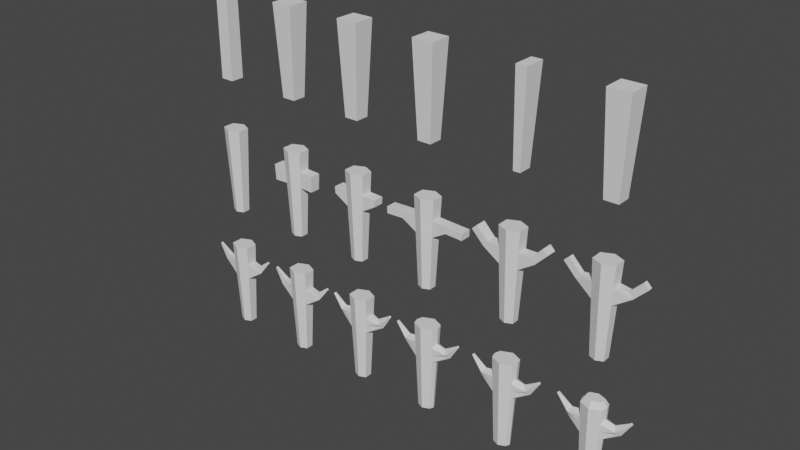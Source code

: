 # Source: Kaktus_design_01.blend  (saved by Blender 2.80.44; exported with 4.5.12 LTS)
import bpy
from mathutils import Matrix  # noqa: F401  (used for matrix-valued properties, if any)

bpy.ops.wm.read_factory_settings(use_empty=True)
scene = bpy.context.scene
scene.name = 'Scene'

# ---- collections
col_collection = bpy.data.collections.new('Collection'); scene.collection.children.link(col_collection)

# ---- world
world_world = bpy.data.worlds.new('World'); scene.world = world_world
world_world.use_nodes = True; world_world.node_tree.nodes.clear()
_N = world_world.node_tree.nodes; _L = world_world.node_tree.links
n0 = _N.new('ShaderNodeOutputWorld'); n0.name = 'World Output'; n0.location = (300, 300)
n1 = _N.new('ShaderNodeBackground'); n1.name = 'Background'; n1.location = (10, 300)
n1.inputs[0].default_value = (0.05088, 0.05088, 0.05088, 1.0)
_L.new(n1.outputs[0], n0.inputs[0])
n0.is_active_output = True
world_world.color = (0.05088, 0.05088, 0.05088)
world_world.use_sun_shadow = False
world_world.sun_shadow_jitter_overblur = 0.0

# ---- meshes
me_cube = bpy.data.meshes.new('Cube')
me_cube.from_pydata([(0.07779, -0.04326, 0.0), (0.08525, -0.03863, 1.024), (0.07779, 0.04326, 0.0), (0.08525, 0.03863, 1.024), (0.0, 0.07779, 0.0), (0.0, 0.06945, 1.024), (0.0, -0.07779, 0.0), (0.0, -0.06945, 1.024), (0.1115, 0.06202, 0.7932), (0.1037, 0.05768, 0.6095), (0.1115, -0.06202, 0.7932), (0.1037, -0.05768, 0.6095), (0.0, -0.1115, 0.7932), (0.0, -0.1037, 0.6095), (0.0, 0.1115, 0.7932), (0.0, 0.1037, 0.6095), (0.2442, 0.01852, 0.7961), (0.2922, 0.0133, 0.7357), (0.2442, -0.01852, 0.7961), (0.2922, -0.0133, 0.7357), (0.3935, 0.009044, 0.912), (0.41, 0.008778, 0.8958), (0.3935, -0.009044, 0.912), (0.41, -0.008778, 0.8958), (0.09684, 0.0, 0.0), (0.09141, 0.0, 1.024), (0.0, 0.0, 1.024), (0.0, 0.0, 0.0), (0.1228, 0.0, 0.5954), (0.1307, 0.0, 0.8285), (0.3032, -3.725e-09, 0.7219), (0.2333, -3.725e-09, 0.81), (0.41, 0.0, 0.8958), (0.3935, 0.0, 0.912), (0.1076, 0.05985, 0.7013), (0.1076, -0.05985, 0.7013), (0.0, -0.1076, 0.7013), (0.0, 0.1076, 0.7013), (0.2682, 0.04104, 0.7659), (0.2682, -0.04104, 0.7659), (0.4018, 0.01448, 0.9039), (0.4018, -0.01448, 0.9039), (0.4018, 0.0, 0.9039), (0.1186, 0.06593, 0.9586), (0.1186, -0.06593, 0.9586), (0.0, -0.1186, 0.9586), (0.0, 0.1186, 0.9586), (0.1377, 0.0, 0.9686), (0.2333, -0.02211, 0.7959), (0.2333, 0.02211, 0.7959), (0.2766, -0.01697, 0.7253), (0.2766, 0.01697, 0.7253), (0.2883, -3.418e-09, 0.7114), (0.2248, -3.418e-09, 0.8115), (0.255, 0.04259, 0.7606), (0.255, -0.04259, 0.7606), (0.2543, -0.01788, 0.8039), (0.2543, 0.01788, 0.8039), (0.3001, -0.013, 0.7465), (0.3001, 0.013, 0.7465), (0.3104, -3.475e-09, 0.7336), (0.2441, -3.475e-09, 0.8168), (0.2772, 0.03925, 0.7752), (0.2772, -0.03925, 0.7752), (0.1197, 0.05935, 0.7934), (0.1153, 0.05496, 0.6172), (0.1197, -0.05935, 0.7934), (0.1153, -0.05496, 0.6172), (0.1338, -2.285e-10, 0.6032), (0.137, -2.285e-10, 0.8274), (0.1175, 0.0587, 0.7053), (0.1175, -0.0587, 0.7053)], [], [(46, 5, 3, 43), (47, 25, 1, 44), (27, 24, 0, 6), (25, 26, 7, 1), (44, 1, 7, 45), (0, 11, 13, 6), (35, 10, 12, 36), (24, 28, 11, 0), (53, 48, 18, 31), (4, 15, 9, 2), (37, 14, 8, 34), (61, 56, 22, 33), (55, 50, 19, 39), (54, 49, 16, 38), (52, 51, 17, 30), (42, 33, 22, 41), (63, 58, 23, 41), (60, 59, 21, 32), (62, 57, 20, 40), (58, 60, 32, 23), (40, 20, 33, 42), (50, 52, 30, 19), (57, 61, 33, 20), (49, 53, 31, 16), (2, 9, 28, 24), (3, 5, 26, 25), (4, 2, 24, 27), (43, 3, 25, 47), (21, 40, 42, 32), (59, 62, 40, 21), (56, 63, 41, 22), (32, 42, 41, 23), (51, 54, 38, 17), (48, 55, 39, 18), (15, 37, 34, 9), (11, 35, 36, 13), (8, 43, 47, 29), (10, 44, 45, 12), (29, 47, 44, 10), (14, 46, 43, 8), (66, 71, 55, 48), (65, 70, 54, 51), (64, 69, 53, 49), (67, 68, 52, 50), (68, 65, 51, 52), (70, 64, 49, 54), (71, 67, 50, 55), (69, 66, 48, 53), (18, 39, 63, 56), (17, 38, 62, 59), (16, 31, 61, 57), (19, 30, 60, 58), (38, 16, 57, 62), (30, 17, 59, 60), (39, 19, 58, 63), (31, 18, 56, 61), (29, 10, 66, 69), (35, 11, 67, 71), (34, 8, 64, 70), (28, 9, 65, 68), (11, 28, 68, 67), (8, 29, 69, 64), (9, 34, 70, 65), (10, 35, 71, 66)])
_uv = me_cube.uv_layers.new(name='UVMap')
_uv.uv.foreach_set('vector', [0.609, 0.375, 0.625, 0.375, 0.625, 0.5, 0.609, 0.5, 0.609, 0.625, 0.625, 0.625, 0.625, 0.75, 0.609, 0.75, 0.25, 0.625, 0.375, 0.625, 0.375, 0.75, 0.25, 0.75, 0.625, 0.625, 0.75, 0.625, 0.75, 0.75, 0.625, 0.75, 0.609, 0.75, 0.625, 0.75, 0.625, 0.875, 0.609, 0.875, 0.375, 0.75, 0.5238, 0.75, 0.5238, 0.875, 0.375, 0.875, 0.5462, 0.75, 0.5687, 0.75, 0.5687, 0.875, 0.5462, 0.875, 0.375, 0.625, 0.5238, 0.625, 0.5238, 0.75, 0.375, 0.75, 0.5687, 0.625, 0.5687, 0.75, 0.5687, 0.75, 0.5687, 0.625, 0.375, 0.375, 0.5238, 0.375, 0.5238, 0.5, 0.375, 0.5, 0.5462, 0.375, 0.5687, 0.375, 0.5687, 0.5, 0.5462, 0.5, 0.5687, 0.625, 0.5687, 0.75, 0.5687, 0.75, 0.5687, 0.625, 0.5582, 0.75, 0.5477, 0.75, 0.5498, 0.75, 0.5592, 0.75, 0.5582, 0.5, 0.5687, 0.5, 0.5687, 0.5, 0.5592, 0.5, 0.5477, 0.625, 0.5477, 0.5, 0.5498, 0.5, 0.5498, 0.625, 0.5592, 0.625, 0.5687, 0.625, 0.5687, 0.75, 0.5592, 0.75, 0.5592, 0.75, 0.5498, 0.75, 0.5498, 0.75, 0.5592, 0.75, 0.5498, 0.625, 0.5498, 0.5, 0.5498, 0.5, 0.5498, 0.625, 0.5592, 0.5, 0.5687, 0.5, 0.5687, 0.5, 0.5592, 0.5, 0.5498, 0.75, 0.5498, 0.625, 0.5498, 0.625, 0.5498, 0.75, 0.5592, 0.5, 0.5687, 0.5, 0.5687, 0.625, 0.5592, 0.625, 0.5477, 0.75, 0.5477, 0.625, 0.5498, 0.625, 0.5498, 0.75, 0.5687, 0.5, 0.5687, 0.625, 0.5687, 0.625, 0.5687, 0.5, 0.5687, 0.5, 0.5687, 0.625, 0.5687, 0.625, 0.5687, 0.5, 0.375, 0.5, 0.5238, 0.5, 0.5238, 0.625, 0.375, 0.625, 0.625, 0.5, 0.75, 0.5, 0.75, 0.625, 0.625, 0.625, 0.25, 0.5, 0.375, 0.5, 0.375, 0.625, 0.25, 0.625, 0.609, 0.5, 0.625, 0.5, 0.625, 0.625, 0.609, 0.625, 0.5498, 0.5, 0.5592, 0.5, 0.5592, 0.625, 0.5498, 0.625, 0.5498, 0.5, 0.5592, 0.5, 0.5592, 0.5, 0.5498, 0.5, 0.5687, 0.75, 0.5592, 0.75, 0.5592, 0.75, 0.5687, 0.75, 0.5498, 0.625, 0.5592, 0.625, 0.5592, 0.75, 0.5498, 0.75, 0.5477, 0.5, 0.5582, 0.5, 0.5592, 0.5, 0.5498, 0.5, 0.5687, 0.75, 0.5582, 0.75, 0.5592, 0.75, 0.5687, 0.75, 0.5238, 0.375, 0.5462, 0.375, 0.5462, 0.5, 0.5238, 0.5, 0.5238, 0.75, 0.5462, 0.75, 0.5462, 0.875, 0.5238, 0.875, 0.5687, 0.5, 0.609, 0.5, 0.609, 0.625, 0.5687, 0.625, 0.5687, 0.75, 0.609, 0.75, 0.609, 0.875, 0.5687, 0.875, 0.5687, 0.625, 0.609, 0.625, 0.609, 0.75, 0.5687, 0.75, 0.5687, 0.375, 0.609, 0.375, 0.609, 0.5, 0.5687, 0.5, 0.5687, 0.75, 0.547, 0.75, 0.5582, 0.75, 0.5687, 0.75, 0.5254, 0.5, 0.547, 0.5, 0.5582, 0.5, 0.5477, 0.5, 0.5687, 0.5, 0.5687, 0.625, 0.5687, 0.625, 0.5687, 0.5, 0.5254, 0.75, 0.5254, 0.625, 0.5477, 0.625, 0.5477, 0.75, 0.5254, 0.625, 0.5254, 0.5, 0.5477, 0.5, 0.5477, 0.625, 0.547, 0.5, 0.5687, 0.5, 0.5687, 0.5, 0.5582, 0.5, 0.547, 0.75, 0.5254, 0.75, 0.5477, 0.75, 0.5582, 0.75, 0.5687, 0.625, 0.5687, 0.75, 0.5687, 0.75, 0.5687, 0.625, 0.5687, 0.75, 0.5592, 0.75, 0.5592, 0.75, 0.5687, 0.75, 0.5498, 0.5, 0.5592, 0.5, 0.5592, 0.5, 0.5498, 0.5, 0.5687, 0.5, 0.5687, 0.625, 0.5687, 0.625, 0.5687, 0.5, 0.5498, 0.75, 0.5498, 0.625, 0.5498, 0.625, 0.5498, 0.75, 0.5592, 0.5, 0.5687, 0.5, 0.5687, 0.5, 0.5592, 0.5, 0.5498, 0.625, 0.5498, 0.5, 0.5498, 0.5, 0.5498, 0.625, 0.5592, 0.75, 0.5498, 0.75, 0.5498, 0.75, 0.5592, 0.75, 0.5687, 0.625, 0.5687, 0.75, 0.5687, 0.75, 0.5687, 0.625, 0.5687, 0.625, 0.5687, 0.75, 0.5687, 0.75, 0.5687, 0.625, 0.5462, 0.75, 0.5238, 0.75, 0.5254, 0.75, 0.547, 0.75, 0.5462, 0.5, 0.5687, 0.5, 0.5687, 0.5, 0.547, 0.5, 0.5238, 0.625, 0.5238, 0.5, 0.5254, 0.5, 0.5254, 0.625, 0.5238, 0.75, 0.5238, 0.625, 0.5254, 0.625, 0.5254, 0.75, 0.5687, 0.5, 0.5687, 0.625, 0.5687, 0.625, 0.5687, 0.5, 0.5238, 0.5, 0.5462, 0.5, 0.547, 0.5, 0.5254, 0.5, 0.5687, 0.75, 0.5462, 0.75, 0.547, 0.75, 0.5687, 0.75])
me_cube.use_remesh_preserve_volume = False
me_cube.use_remesh_preserve_attributes = False
me_cube.use_mirror_vertex_groups = False
me_cube.update()
me_cube_001 = bpy.data.meshes.new('Cube.001')
me_cube_001.from_pydata([(-0.07779, -0.07779, 0.0), (-0.07779, -0.07779, 1.024), (-0.07779, 0.07779, 0.0), (-0.07779, 0.07779, 1.024), (0.07779, -0.07779, 0.0), (0.07779, -0.07779, 1.024), (0.07779, 0.07779, 0.0), (0.07779, 0.07779, 1.024)], [], [(0, 1, 3, 2), (2, 3, 7, 6), (6, 7, 5, 4), (4, 5, 1, 0), (2, 6, 4, 0), (7, 3, 1, 5)])
_uv = me_cube_001.uv_layers.new(name='UVMap')
_uv.uv.foreach_set('vector', [0.375, 0.0, 0.625, 0.0, 0.625, 0.25, 0.375, 0.25, 0.375, 0.25, 0.625, 0.25, 0.625, 0.5, 0.375, 0.5, 0.375, 0.5, 0.625, 0.5, 0.625, 0.75, 0.375, 0.75, 0.375, 0.75, 0.625, 0.75, 0.625, 1.0, 0.375, 1.0, 0.125, 0.5, 0.375, 0.5, 0.375, 0.75, 0.125, 0.75, 0.625, 0.5, 0.875, 0.5, 0.875, 0.75, 0.625, 0.75])
me_cube_001.use_remesh_preserve_volume = False
me_cube_001.use_remesh_preserve_attributes = False
me_cube_001.use_mirror_vertex_groups = False
me_cube_001.update()
me_cube_002 = bpy.data.meshes.new('Cube.002')
me_cube_002.from_pydata([(-0.07779, -0.07779, 0.0), (-0.1213, -0.1213, 1.024), (-0.07779, 0.07779, 0.0), (-0.1213, 0.1213, 1.024), (0.07779, -0.07779, 0.0), (0.1213, -0.1213, 1.024), (0.07779, 0.07779, 0.0), (0.1213, 0.1213, 1.024)], [], [(0, 1, 3, 2), (2, 3, 7, 6), (6, 7, 5, 4), (4, 5, 1, 0), (2, 6, 4, 0), (7, 3, 1, 5)])
_uv = me_cube_002.uv_layers.new(name='UVMap')
_uv.uv.foreach_set('vector', [0.375, 0.0, 0.625, 0.0, 0.625, 0.25, 0.375, 0.25, 0.375, 0.25, 0.625, 0.25, 0.625, 0.5, 0.375, 0.5, 0.375, 0.5, 0.625, 0.5, 0.625, 0.75, 0.375, 0.75, 0.375, 0.75, 0.625, 0.75, 0.625, 1.0, 0.375, 1.0, 0.125, 0.5, 0.375, 0.5, 0.375, 0.75, 0.125, 0.75, 0.625, 0.5, 0.875, 0.5, 0.875, 0.75, 0.625, 0.75])
me_cube_002.use_remesh_preserve_volume = False
me_cube_002.use_remesh_preserve_attributes = False
me_cube_002.use_mirror_vertex_groups = False
me_cube_002.update()
me_cube_003 = bpy.data.meshes.new('Cube.003')
me_cube_003.from_pydata([(-0.07779, -0.07779, 0.0), (-0.1213, -0.1213, 1.024), (-0.07779, 0.07779, 0.0), (-0.1213, 0.1213, 1.024), (0.07779, -0.07779, 0.0), (0.1213, -0.1213, 1.024), (0.07779, 0.07779, 0.0), (0.1213, 0.1213, 1.024), (0.0, 0.07779, 0.0), (0.0, 0.1213, 1.024), (0.0, -0.07779, 0.0), (0.0, -0.1213, 1.024)], [], [(0, 1, 3, 2), (8, 9, 7, 6), (6, 7, 5, 4), (10, 11, 1, 0), (8, 6, 4, 10), (9, 3, 1, 11), (7, 9, 11, 5), (2, 8, 10, 0), (4, 5, 11, 10), (2, 3, 9, 8)])
_uv = me_cube_003.uv_layers.new(name='UVMap')
_uv.uv.foreach_set('vector', [0.375, 0.0, 0.625, 0.0, 0.625, 0.25, 0.375, 0.25, 0.375, 0.375, 0.625, 0.375, 0.625, 0.5, 0.375, 0.5, 0.375, 0.5, 0.625, 0.5, 0.625, 0.75, 0.375, 0.75, 0.375, 0.875, 0.625, 0.875, 0.625, 1.0, 0.375, 1.0, 0.25, 0.5, 0.375, 0.5, 0.375, 0.75, 0.25, 0.75, 0.75, 0.5, 0.875, 0.5, 0.875, 0.75, 0.75, 0.75, 0.625, 0.5, 0.75, 0.5, 0.75, 0.75, 0.625, 0.75, 0.125, 0.5, 0.25, 0.5, 0.25, 0.75, 0.125, 0.75, 0.375, 0.75, 0.625, 0.75, 0.625, 0.875, 0.375, 0.875, 0.375, 0.25, 0.625, 0.25, 0.625, 0.375, 0.375, 0.375])
me_cube_003.use_remesh_preserve_volume = False
me_cube_003.use_remesh_preserve_attributes = False
me_cube_003.use_mirror_vertex_groups = False
me_cube_003.update()
me_cube_004 = bpy.data.meshes.new('Cube.004')
me_cube_004.from_pydata([(-0.07779, -0.07779, 0.0), (-0.1213, -0.1213, 1.024), (-0.07779, 0.07779, 0.0), (-0.1213, 0.1213, 1.024), (0.07779, -0.07779, 0.0), (0.1213, -0.1213, 1.024), (0.07779, 0.07779, 0.0), (0.1213, 0.1213, 1.024), (0.0, 0.07779, 0.0), (0.0, 0.1213, 1.024), (0.0, -0.07779, 0.0), (0.0, -0.1213, 1.024), (-0.1037, -0.1037, 0.6095), (-0.1115, -0.1115, 0.7932), (-0.1115, 0.1115, 0.7932), (-0.1037, 0.1037, 0.6095), (0.1115, 0.1115, 0.7932), (0.1037, 0.1037, 0.6095), (0.1115, -0.1115, 0.7932), (0.1037, -0.1037, 0.6095), (0.0, -0.1115, 0.7932), (0.0, -0.1037, 0.6095), (0.0, 0.1115, 0.7932), (0.0, 0.1037, 0.6095)], [], [(13, 1, 3, 14), (22, 9, 7, 16), (16, 7, 5, 18), (20, 11, 1, 13), (8, 6, 4, 10), (9, 3, 1, 11), (7, 9, 11, 5), (2, 8, 10, 0), (18, 5, 11, 20), (14, 3, 9, 22), (2, 15, 23, 8), (15, 14, 22, 23), (4, 19, 21, 10), (19, 18, 20, 21), (10, 21, 12, 0), (21, 20, 13, 12), (6, 17, 19, 4), (17, 16, 18, 19), (8, 23, 17, 6), (23, 22, 16, 17), (0, 12, 15, 2), (12, 13, 14, 15)])
_uv = me_cube_004.uv_layers.new(name='UVMap')
_uv.uv.foreach_set('vector', [0.5687, 0.0, 0.625, 0.0, 0.625, 0.25, 0.5687, 0.25, 0.5687, 0.375, 0.625, 0.375, 0.625, 0.5, 0.5687, 0.5, 0.5687, 0.5, 0.625, 0.5, 0.625, 0.75, 0.5687, 0.75, 0.5687, 0.875, 0.625, 0.875, 0.625, 1.0, 0.5687, 1.0, 0.25, 0.5, 0.375, 0.5, 0.375, 0.75, 0.25, 0.75, 0.75, 0.5, 0.875, 0.5, 0.875, 0.75, 0.75, 0.75, 0.625, 0.5, 0.75, 0.5, 0.75, 0.75, 0.625, 0.75, 0.125, 0.5, 0.25, 0.5, 0.25, 0.75, 0.125, 0.75, 0.5687, 0.75, 0.625, 0.75, 0.625, 0.875, 0.5687, 0.875, 0.5687, 0.25, 0.625, 0.25, 0.625, 0.375, 0.5687, 0.375, 0.375, 0.25, 0.5238, 0.25, 0.5238, 0.375, 0.375, 0.375, 0.5238, 0.25, 0.5687, 0.25, 0.5687, 0.375, 0.5238, 0.375, 0.375, 0.75, 0.5238, 0.75, 0.5238, 0.875, 0.375, 0.875, 0.5238, 0.75, 0.5687, 0.75, 0.5687, 0.875, 0.5238, 0.875, 0.375, 0.875, 0.5238, 0.875, 0.5238, 1.0, 0.375, 1.0, 0.5238, 0.875, 0.5687, 0.875, 0.5687, 1.0, 0.5238, 1.0, 0.375, 0.5, 0.5238, 0.5, 0.5238, 0.75, 0.375, 0.75, 0.5238, 0.5, 0.5687, 0.5, 0.5687, 0.75, 0.5238, 0.75, 0.375, 0.375, 0.5238, 0.375, 0.5238, 0.5, 0.375, 0.5, 0.5238, 0.375, 0.5687, 0.375, 0.5687, 0.5, 0.5238, 0.5, 0.375, 0.0, 0.5238, 0.0, 0.5238, 0.25, 0.375, 0.25, 0.5238, 0.0, 0.5687, 0.0, 0.5687, 0.25, 0.5238, 0.25])
me_cube_004.use_remesh_preserve_volume = False
me_cube_004.use_remesh_preserve_attributes = False
me_cube_004.use_mirror_vertex_groups = False
me_cube_004.update()
me_cube_005 = bpy.data.meshes.new('Cube.005')
me_cube_005.from_pydata([(0.07779, -0.07779, 0.0), (0.1213, -0.1213, 1.024), (0.07779, 0.07779, 0.0), (0.1213, 0.1213, 1.024), (0.0, 0.07779, 0.0), (0.0, 0.1213, 1.024), (0.0, -0.07779, 0.0), (0.0, -0.1213, 1.024), (0.1115, 0.1115, 0.7932), (0.1037, 0.1037, 0.6095), (0.1115, -0.1115, 0.7932), (0.1037, -0.1037, 0.6095), (0.0, -0.1115, 0.7932), (0.0, -0.1037, 0.6095), (0.0, 0.1115, 0.7932), (0.0, 0.1037, 0.6095)], [], [(14, 5, 3, 8), (8, 3, 1, 10), (4, 2, 0, 6), (3, 5, 7, 1), (10, 1, 7, 12), (0, 11, 13, 6), (11, 10, 12, 13), (2, 9, 11, 0), (9, 8, 10, 11), (4, 15, 9, 2), (15, 14, 8, 9)])
_uv = me_cube_005.uv_layers.new(name='UVMap')
_uv.uv.foreach_set('vector', [0.5687, 0.375, 0.625, 0.375, 0.625, 0.5, 0.5687, 0.5, 0.5687, 0.5, 0.625, 0.5, 0.625, 0.75, 0.5687, 0.75, 0.25, 0.5, 0.375, 0.5, 0.375, 0.75, 0.25, 0.75, 0.625, 0.5, 0.75, 0.5, 0.75, 0.75, 0.625, 0.75, 0.5687, 0.75, 0.625, 0.75, 0.625, 0.875, 0.5687, 0.875, 0.375, 0.75, 0.5238, 0.75, 0.5238, 0.875, 0.375, 0.875, 0.5238, 0.75, 0.5687, 0.75, 0.5687, 0.875, 0.5238, 0.875, 0.375, 0.5, 0.5238, 0.5, 0.5238, 0.75, 0.375, 0.75, 0.5238, 0.5, 0.5687, 0.5, 0.5687, 0.75, 0.5238, 0.75, 0.375, 0.375, 0.5238, 0.375, 0.5238, 0.5, 0.375, 0.5, 0.5238, 0.375, 0.5687, 0.375, 0.5687, 0.5, 0.5238, 0.5])
me_cube_005.use_remesh_preserve_volume = False
me_cube_005.use_remesh_preserve_attributes = False
me_cube_005.use_mirror_vertex_groups = False
me_cube_005.update()
me_cube_006 = bpy.data.meshes.new('Cube.006')
me_cube_006.from_pydata([(0.07779, -0.07779, 0.0), (0.1213, -0.1213, 1.024), (0.07779, 0.07779, 0.0), (0.1213, 0.1213, 1.024), (0.0, 0.07779, 0.0), (0.0, 0.1213, 1.024), (0.0, -0.07779, 0.0), (0.0, -0.1213, 1.024), (0.1115, 0.1115, 0.7932), (0.1037, 0.1037, 0.6095), (0.1115, -0.1115, 0.7932), (0.1037, -0.1037, 0.6095), (0.0, -0.1115, 0.7932), (0.0, -0.1037, 0.6095), (0.0, 0.1115, 0.7932), (0.0, 0.1037, 0.6095)], [], [(14, 5, 3, 8), (8, 3, 1, 10), (4, 2, 0, 6), (3, 5, 7, 1), (10, 1, 7, 12), (0, 11, 13, 6), (11, 10, 12, 13), (2, 9, 11, 0), (9, 8, 10, 11), (4, 15, 9, 2), (15, 14, 8, 9)])
_uv = me_cube_006.uv_layers.new(name='UVMap')
_uv.uv.foreach_set('vector', [0.5687, 0.375, 0.625, 0.375, 0.625, 0.5, 0.5687, 0.5, 0.5687, 0.5, 0.625, 0.5, 0.625, 0.75, 0.5687, 0.75, 0.25, 0.5, 0.375, 0.5, 0.375, 0.75, 0.25, 0.75, 0.625, 0.5, 0.75, 0.5, 0.75, 0.75, 0.625, 0.75, 0.5687, 0.75, 0.625, 0.75, 0.625, 0.875, 0.5687, 0.875, 0.375, 0.75, 0.5238, 0.75, 0.5238, 0.875, 0.375, 0.875, 0.5238, 0.75, 0.5687, 0.75, 0.5687, 0.875, 0.5238, 0.875, 0.375, 0.5, 0.5238, 0.5, 0.5238, 0.75, 0.375, 0.75, 0.5238, 0.5, 0.5687, 0.5, 0.5687, 0.75, 0.5238, 0.75, 0.375, 0.375, 0.5238, 0.375, 0.5238, 0.5, 0.375, 0.5, 0.5238, 0.375, 0.5687, 0.375, 0.5687, 0.5, 0.5238, 0.5])
me_cube_006.use_remesh_preserve_volume = False
me_cube_006.use_remesh_preserve_attributes = False
me_cube_006.use_mirror_vertex_groups = False
me_cube_006.update()
me_cube_007 = bpy.data.meshes.new('Cube.007')
me_cube_007.from_pydata([(0.07779, -0.04326, 0.0), (0.1213, -0.06748, 1.024), (0.07779, 0.04326, 0.0), (0.1213, 0.06748, 1.024), (0.0, 0.07779, 0.0), (0.0, 0.1213, 1.024), (0.0, -0.07779, 0.0), (0.0, -0.1213, 1.024), (0.1115, 0.06202, 0.7932), (0.1037, 0.05768, 0.6095), (0.1115, -0.06202, 0.7932), (0.1037, -0.05768, 0.6095), (0.0, -0.1115, 0.7932), (0.0, -0.1037, 0.6095), (0.0, 0.1115, 0.7932), (0.0, 0.1037, 0.6095)], [], [(14, 5, 3, 8), (8, 3, 1, 10), (4, 2, 0, 6), (3, 5, 7, 1), (10, 1, 7, 12), (0, 11, 13, 6), (11, 10, 12, 13), (2, 9, 11, 0), (9, 8, 10, 11), (4, 15, 9, 2), (15, 14, 8, 9)])
_uv = me_cube_007.uv_layers.new(name='UVMap')
_uv.uv.foreach_set('vector', [0.5687, 0.375, 0.625, 0.375, 0.625, 0.5, 0.5687, 0.5, 0.5687, 0.5, 0.625, 0.5, 0.625, 0.75, 0.5687, 0.75, 0.25, 0.5, 0.375, 0.5, 0.375, 0.75, 0.25, 0.75, 0.625, 0.5, 0.75, 0.5, 0.75, 0.75, 0.625, 0.75, 0.5687, 0.75, 0.625, 0.75, 0.625, 0.875, 0.5687, 0.875, 0.375, 0.75, 0.5238, 0.75, 0.5238, 0.875, 0.375, 0.875, 0.5238, 0.75, 0.5687, 0.75, 0.5687, 0.875, 0.5238, 0.875, 0.375, 0.5, 0.5238, 0.5, 0.5238, 0.75, 0.375, 0.75, 0.5238, 0.5, 0.5687, 0.5, 0.5687, 0.75, 0.5238, 0.75, 0.375, 0.375, 0.5238, 0.375, 0.5238, 0.5, 0.375, 0.5, 0.5238, 0.375, 0.5687, 0.375, 0.5687, 0.5, 0.5238, 0.5])
me_cube_007.use_remesh_preserve_volume = False
me_cube_007.use_remesh_preserve_attributes = False
me_cube_007.use_mirror_vertex_groups = False
me_cube_007.update()
me_cube_008 = bpy.data.meshes.new('Cube.008')
me_cube_008.from_pydata([(0.07779, -0.04326, 0.0), (0.1213, -0.06748, 1.024), (0.07779, 0.04326, 0.0), (0.1213, 0.06748, 1.024), (0.0, 0.07779, 0.0), (0.0, 0.1213, 1.024), (0.0, -0.07779, 0.0), (0.0, -0.1213, 1.024), (0.1115, 0.06202, 0.7932), (0.1037, 0.05768, 0.6095), (0.1115, -0.06202, 0.7932), (0.1037, -0.05768, 0.6095), (0.0, -0.1115, 0.7932), (0.0, -0.1037, 0.6095), (0.0, 0.1115, 0.7932), (0.0, 0.1037, 0.6095), (0.2739, 0.06202, 0.7863), (0.2661, 0.05768, 0.6026), (0.2739, -0.06202, 0.7863), (0.2661, -0.05768, 0.6026)], [], [(14, 5, 3, 8), (8, 3, 1, 10), (4, 2, 0, 6), (3, 5, 7, 1), (10, 1, 7, 12), (0, 11, 13, 6), (11, 10, 12, 13), (2, 9, 11, 0), (8, 10, 18, 16), (4, 15, 9, 2), (15, 14, 8, 9), (17, 16, 18, 19), (10, 11, 19, 18), (9, 8, 16, 17), (11, 9, 17, 19)])
_uv = me_cube_008.uv_layers.new(name='UVMap')
_uv.uv.foreach_set('vector', [0.5687, 0.375, 0.625, 0.375, 0.625, 0.5, 0.5687, 0.5, 0.5687, 0.5, 0.625, 0.5, 0.625, 0.75, 0.5687, 0.75, 0.25, 0.5, 0.375, 0.5, 0.375, 0.75, 0.25, 0.75, 0.625, 0.5, 0.75, 0.5, 0.75, 0.75, 0.625, 0.75, 0.5687, 0.75, 0.625, 0.75, 0.625, 0.875, 0.5687, 0.875, 0.375, 0.75, 0.5238, 0.75, 0.5238, 0.875, 0.375, 0.875, 0.5238, 0.75, 0.5687, 0.75, 0.5687, 0.875, 0.5238, 0.875, 0.375, 0.5, 0.5238, 0.5, 0.5238, 0.75, 0.375, 0.75, 0.5687, 0.5, 0.5687, 0.75, 0.5687, 0.75, 0.5687, 0.5, 0.375, 0.375, 0.5238, 0.375, 0.5238, 0.5, 0.375, 0.5, 0.5238, 0.375, 0.5687, 0.375, 0.5687, 0.5, 0.5238, 0.5, 0.5238, 0.5, 0.5687, 0.5, 0.5687, 0.75, 0.5238, 0.75, 0.5687, 0.75, 0.5238, 0.75, 0.5238, 0.75, 0.5687, 0.75, 0.5238, 0.5, 0.5687, 0.5, 0.5687, 0.5, 0.5238, 0.5, 0.5238, 0.75, 0.5238, 0.5, 0.5238, 0.5, 0.5238, 0.75])
me_cube_008.use_remesh_preserve_volume = False
me_cube_008.use_remesh_preserve_attributes = False
me_cube_008.use_mirror_vertex_groups = False
me_cube_008.update()
me_cube_009 = bpy.data.meshes.new('Cube.009')
me_cube_009.from_pydata([(0.07779, -0.04326, 0.0), (0.1213, -0.06748, 1.024), (0.07779, 0.04326, 0.0), (0.1213, 0.06748, 1.024), (0.0, 0.07779, 0.0), (0.0, 0.1213, 1.024), (0.0, -0.07779, 0.0), (0.0, -0.1213, 1.024), (0.1115, 0.06202, 0.7932), (0.1037, 0.05768, 0.6095), (0.1115, -0.06202, 0.7932), (0.1037, -0.05768, 0.6095), (0.0, -0.1115, 0.7932), (0.0, -0.1037, 0.6095), (0.0, 0.1115, 0.7932), (0.0, 0.1037, 0.6095), (0.2739, 0.06202, 0.7863), (0.2706, 0.0602, 0.7092), (0.2739, -0.06202, 0.7863), (0.2706, -0.0602, 0.7092)], [], [(14, 5, 3, 8), (8, 3, 1, 10), (4, 2, 0, 6), (3, 5, 7, 1), (10, 1, 7, 12), (0, 11, 13, 6), (11, 10, 12, 13), (2, 9, 11, 0), (8, 10, 18, 16), (4, 15, 9, 2), (15, 14, 8, 9), (17, 16, 18, 19), (10, 11, 19, 18), (9, 8, 16, 17), (11, 9, 17, 19)])
_uv = me_cube_009.uv_layers.new(name='UVMap')
_uv.uv.foreach_set('vector', [0.5687, 0.375, 0.625, 0.375, 0.625, 0.5, 0.5687, 0.5, 0.5687, 0.5, 0.625, 0.5, 0.625, 0.75, 0.5687, 0.75, 0.25, 0.5, 0.375, 0.5, 0.375, 0.75, 0.25, 0.75, 0.625, 0.5, 0.75, 0.5, 0.75, 0.75, 0.625, 0.75, 0.5687, 0.75, 0.625, 0.75, 0.625, 0.875, 0.5687, 0.875, 0.375, 0.75, 0.5238, 0.75, 0.5238, 0.875, 0.375, 0.875, 0.5238, 0.75, 0.5687, 0.75, 0.5687, 0.875, 0.5238, 0.875, 0.375, 0.5, 0.5238, 0.5, 0.5238, 0.75, 0.375, 0.75, 0.5687, 0.5, 0.5687, 0.75, 0.5687, 0.75, 0.5687, 0.5, 0.375, 0.375, 0.5238, 0.375, 0.5238, 0.5, 0.375, 0.5, 0.5238, 0.375, 0.5687, 0.375, 0.5687, 0.5, 0.5238, 0.5, 0.5498, 0.5, 0.5687, 0.5, 0.5687, 0.75, 0.5498, 0.75, 0.5687, 0.75, 0.5238, 0.75, 0.5498, 0.75, 0.5687, 0.75, 0.5238, 0.5, 0.5687, 0.5, 0.5687, 0.5, 0.5498, 0.5, 0.5238, 0.75, 0.5238, 0.5, 0.5498, 0.5, 0.5498, 0.75])
me_cube_009.use_remesh_preserve_volume = False
me_cube_009.use_remesh_preserve_attributes = False
me_cube_009.use_mirror_vertex_groups = False
me_cube_009.update()
me_cube_010 = bpy.data.meshes.new('Cube.010')
me_cube_010.from_pydata([(0.07779, -0.04326, 0.0), (0.1213, -0.06748, 1.024), (0.07779, 0.04326, 0.0), (0.1213, 0.06748, 1.024), (0.0, 0.07779, 0.0), (0.0, 0.1213, 1.024), (0.0, -0.07779, 0.0), (0.0, -0.1213, 1.024), (0.1115, 0.06202, 0.7932), (0.1037, 0.05768, 0.6095), (0.1115, -0.06202, 0.7932), (0.1037, -0.05768, 0.6095), (0.0, -0.1115, 0.7932), (0.0, -0.1037, 0.6095), (0.0, 0.1115, 0.7932), (0.0, 0.1037, 0.6095), (0.2739, 0.06202, 0.7863), (0.2706, 0.0602, 0.7092), (0.2739, -0.06202, 0.7863), (0.2706, -0.0602, 0.7092), (0.4743, 0.06202, 0.7778), (0.471, 0.0602, 0.7007), (0.4743, -0.06202, 0.7778), (0.471, -0.0602, 0.7007)], [], [(14, 5, 3, 8), (8, 3, 1, 10), (4, 2, 0, 6), (3, 5, 7, 1), (10, 1, 7, 12), (0, 11, 13, 6), (11, 10, 12, 13), (2, 9, 11, 0), (8, 10, 18, 16), (4, 15, 9, 2), (15, 14, 8, 9), (16, 18, 22, 20), (10, 11, 19, 18), (9, 8, 16, 17), (11, 9, 17, 19), (21, 20, 22, 23), (18, 19, 23, 22), (19, 17, 21, 23), (17, 16, 20, 21)])
_uv = me_cube_010.uv_layers.new(name='UVMap')
_uv.uv.foreach_set('vector', [0.5687, 0.375, 0.625, 0.375, 0.625, 0.5, 0.5687, 0.5, 0.5687, 0.5, 0.625, 0.5, 0.625, 0.75, 0.5687, 0.75, 0.25, 0.5, 0.375, 0.5, 0.375, 0.75, 0.25, 0.75, 0.625, 0.5, 0.75, 0.5, 0.75, 0.75, 0.625, 0.75, 0.5687, 0.75, 0.625, 0.75, 0.625, 0.875, 0.5687, 0.875, 0.375, 0.75, 0.5238, 0.75, 0.5238, 0.875, 0.375, 0.875, 0.5238, 0.75, 0.5687, 0.75, 0.5687, 0.875, 0.5238, 0.875, 0.375, 0.5, 0.5238, 0.5, 0.5238, 0.75, 0.375, 0.75, 0.5687, 0.5, 0.5687, 0.75, 0.5687, 0.75, 0.5687, 0.5, 0.375, 0.375, 0.5238, 0.375, 0.5238, 0.5, 0.375, 0.5, 0.5238, 0.375, 0.5687, 0.375, 0.5687, 0.5, 0.5238, 0.5, 0.5687, 0.5, 0.5687, 0.75, 0.5687, 0.75, 0.5687, 0.5, 0.5687, 0.75, 0.5238, 0.75, 0.5498, 0.75, 0.5687, 0.75, 0.5238, 0.5, 0.5687, 0.5, 0.5687, 0.5, 0.5498, 0.5, 0.5238, 0.75, 0.5238, 0.5, 0.5498, 0.5, 0.5498, 0.75, 0.5498, 0.5, 0.5687, 0.5, 0.5687, 0.75, 0.5498, 0.75, 0.5687, 0.75, 0.5498, 0.75, 0.5498, 0.75, 0.5687, 0.75, 0.5498, 0.75, 0.5498, 0.5, 0.5498, 0.5, 0.5498, 0.75, 0.5498, 0.5, 0.5687, 0.5, 0.5687, 0.5, 0.5498, 0.5])
me_cube_010.use_remesh_preserve_volume = False
me_cube_010.use_remesh_preserve_attributes = False
me_cube_010.use_mirror_vertex_groups = False
me_cube_010.update()
me_cube_011 = bpy.data.meshes.new('Cube.011')
me_cube_011.from_pydata([(0.07779, -0.04326, 0.0), (0.1213, -0.06748, 1.024), (0.07779, 0.04326, 0.0), (0.1213, 0.06748, 1.024), (0.0, 0.07779, 0.0), (0.0, 0.1213, 1.024), (0.0, -0.07779, 0.0), (0.0, -0.1213, 1.024), (0.1115, 0.06202, 0.7932), (0.1037, 0.05768, 0.6095), (0.1115, -0.06202, 0.7932), (0.1037, -0.05768, 0.6095), (0.0, -0.1115, 0.7932), (0.0, -0.1037, 0.6095), (0.0, 0.1115, 0.7932), (0.0, 0.1037, 0.6095), (0.2442, 0.06202, 0.7961), (0.2922, 0.0602, 0.7357), (0.2442, -0.06202, 0.7961), (0.2922, -0.0602, 0.7357), (0.3741, 0.06202, 0.9308), (0.4294, 0.0602, 0.8769), (0.3741, -0.06202, 0.9308), (0.4294, -0.0602, 0.8769)], [], [(14, 5, 3, 8), (8, 3, 1, 10), (4, 2, 0, 6), (3, 5, 7, 1), (10, 1, 7, 12), (0, 11, 13, 6), (11, 10, 12, 13), (2, 9, 11, 0), (8, 10, 18, 16), (4, 15, 9, 2), (15, 14, 8, 9), (16, 18, 22, 20), (10, 11, 19, 18), (9, 8, 16, 17), (11, 9, 17, 19), (21, 20, 22, 23), (18, 19, 23, 22), (19, 17, 21, 23), (17, 16, 20, 21)])
_uv = me_cube_011.uv_layers.new(name='UVMap')
_uv.uv.foreach_set('vector', [0.5687, 0.375, 0.625, 0.375, 0.625, 0.5, 0.5687, 0.5, 0.5687, 0.5, 0.625, 0.5, 0.625, 0.75, 0.5687, 0.75, 0.25, 0.5, 0.375, 0.5, 0.375, 0.75, 0.25, 0.75, 0.625, 0.5, 0.75, 0.5, 0.75, 0.75, 0.625, 0.75, 0.5687, 0.75, 0.625, 0.75, 0.625, 0.875, 0.5687, 0.875, 0.375, 0.75, 0.5238, 0.75, 0.5238, 0.875, 0.375, 0.875, 0.5238, 0.75, 0.5687, 0.75, 0.5687, 0.875, 0.5238, 0.875, 0.375, 0.5, 0.5238, 0.5, 0.5238, 0.75, 0.375, 0.75, 0.5687, 0.5, 0.5687, 0.75, 0.5687, 0.75, 0.5687, 0.5, 0.375, 0.375, 0.5238, 0.375, 0.5238, 0.5, 0.375, 0.5, 0.5238, 0.375, 0.5687, 0.375, 0.5687, 0.5, 0.5238, 0.5, 0.5687, 0.5, 0.5687, 0.75, 0.5687, 0.75, 0.5687, 0.5, 0.5687, 0.75, 0.5238, 0.75, 0.5498, 0.75, 0.5687, 0.75, 0.5238, 0.5, 0.5687, 0.5, 0.5687, 0.5, 0.5498, 0.5, 0.5238, 0.75, 0.5238, 0.5, 0.5498, 0.5, 0.5498, 0.75, 0.5498, 0.5, 0.5687, 0.5, 0.5687, 0.75, 0.5498, 0.75, 0.5687, 0.75, 0.5498, 0.75, 0.5498, 0.75, 0.5687, 0.75, 0.5498, 0.75, 0.5498, 0.5, 0.5498, 0.5, 0.5498, 0.75, 0.5498, 0.5, 0.5687, 0.5, 0.5687, 0.5, 0.5498, 0.5])
me_cube_011.use_remesh_preserve_volume = False
me_cube_011.use_remesh_preserve_attributes = False
me_cube_011.use_mirror_vertex_groups = False
me_cube_011.update()
me_cube_012 = bpy.data.meshes.new('Cube.012')
me_cube_012.from_pydata([(0.07779, -0.04326, 0.0), (0.1213, -0.06748, 1.024), (0.07779, 0.04326, 0.0), (0.1213, 0.06748, 1.024), (0.0, 0.07779, 0.0), (0.0, 0.1213, 1.024), (0.0, -0.07779, 0.0), (0.0, -0.1213, 1.024), (0.1115, 0.06202, 0.7932), (0.1037, 0.05768, 0.6095), (0.1115, -0.06202, 0.7932), (0.1037, -0.05768, 0.6095), (0.0, -0.1115, 0.7932), (0.0, -0.1037, 0.6095), (0.0, 0.1115, 0.7932), (0.0, 0.1037, 0.6095), (0.2442, 0.03021, 0.7961), (0.2922, 0.02932, 0.7357), (0.2442, -0.03021, 0.7961), (0.2922, -0.02932, 0.7357), (0.3741, 0.03021, 0.9308), (0.4294, 0.02932, 0.8769), (0.3741, -0.03021, 0.9308), (0.4294, -0.02932, 0.8769)], [], [(14, 5, 3, 8), (8, 3, 1, 10), (4, 2, 0, 6), (3, 5, 7, 1), (10, 1, 7, 12), (0, 11, 13, 6), (11, 10, 12, 13), (2, 9, 11, 0), (8, 10, 18, 16), (4, 15, 9, 2), (15, 14, 8, 9), (16, 18, 22, 20), (10, 11, 19, 18), (9, 8, 16, 17), (11, 9, 17, 19), (21, 20, 22, 23), (18, 19, 23, 22), (19, 17, 21, 23), (17, 16, 20, 21)])
_uv = me_cube_012.uv_layers.new(name='UVMap')
_uv.uv.foreach_set('vector', [0.5687, 0.375, 0.625, 0.375, 0.625, 0.5, 0.5687, 0.5, 0.5687, 0.5, 0.625, 0.5, 0.625, 0.75, 0.5687, 0.75, 0.25, 0.5, 0.375, 0.5, 0.375, 0.75, 0.25, 0.75, 0.625, 0.5, 0.75, 0.5, 0.75, 0.75, 0.625, 0.75, 0.5687, 0.75, 0.625, 0.75, 0.625, 0.875, 0.5687, 0.875, 0.375, 0.75, 0.5238, 0.75, 0.5238, 0.875, 0.375, 0.875, 0.5238, 0.75, 0.5687, 0.75, 0.5687, 0.875, 0.5238, 0.875, 0.375, 0.5, 0.5238, 0.5, 0.5238, 0.75, 0.375, 0.75, 0.5687, 0.5, 0.5687, 0.75, 0.5687, 0.75, 0.5687, 0.5, 0.375, 0.375, 0.5238, 0.375, 0.5238, 0.5, 0.375, 0.5, 0.5238, 0.375, 0.5687, 0.375, 0.5687, 0.5, 0.5238, 0.5, 0.5687, 0.5, 0.5687, 0.75, 0.5687, 0.75, 0.5687, 0.5, 0.5687, 0.75, 0.5238, 0.75, 0.5498, 0.75, 0.5687, 0.75, 0.5238, 0.5, 0.5687, 0.5, 0.5687, 0.5, 0.5498, 0.5, 0.5238, 0.75, 0.5238, 0.5, 0.5498, 0.5, 0.5498, 0.75, 0.5498, 0.5, 0.5687, 0.5, 0.5687, 0.75, 0.5498, 0.75, 0.5687, 0.75, 0.5498, 0.75, 0.5498, 0.75, 0.5687, 0.75, 0.5498, 0.75, 0.5498, 0.5, 0.5498, 0.5, 0.5498, 0.75, 0.5498, 0.5, 0.5687, 0.5, 0.5687, 0.5, 0.5498, 0.5])
me_cube_012.use_remesh_preserve_volume = False
me_cube_012.use_remesh_preserve_attributes = False
me_cube_012.use_mirror_vertex_groups = False
me_cube_012.update()
me_cube_013 = bpy.data.meshes.new('Cube.013')
me_cube_013.from_pydata([(0.07779, -0.04326, 0.0), (0.1213, -0.06748, 1.024), (0.07779, 0.04326, 0.0), (0.1213, 0.06748, 1.024), (0.0, 0.07779, 0.0), (0.0, 0.1213, 1.024), (0.0, -0.07779, 0.0), (0.0, -0.1213, 1.024), (0.1115, 0.06202, 0.7932), (0.1037, 0.05768, 0.6095), (0.1115, -0.06202, 0.7932), (0.1037, -0.05768, 0.6095), (0.0, -0.1115, 0.7932), (0.0, -0.1037, 0.6095), (0.0, 0.1115, 0.7932), (0.0, 0.1037, 0.6095), (0.2442, 0.03021, 0.7961), (0.2922, 0.02932, 0.7357), (0.2442, -0.03021, 0.7961), (0.2922, -0.02932, 0.7357), (0.3935, 0.009044, 0.912), (0.41, 0.008778, 0.8958), (0.3935, -0.009044, 0.912), (0.41, -0.008778, 0.8958)], [], [(14, 5, 3, 8), (8, 3, 1, 10), (4, 2, 0, 6), (3, 5, 7, 1), (10, 1, 7, 12), (0, 11, 13, 6), (11, 10, 12, 13), (2, 9, 11, 0), (8, 10, 18, 16), (4, 15, 9, 2), (15, 14, 8, 9), (16, 18, 22, 20), (10, 11, 19, 18), (9, 8, 16, 17), (11, 9, 17, 19), (21, 20, 22, 23), (18, 19, 23, 22), (19, 17, 21, 23), (17, 16, 20, 21)])
_uv = me_cube_013.uv_layers.new(name='UVMap')
_uv.uv.foreach_set('vector', [0.5687, 0.375, 0.625, 0.375, 0.625, 0.5, 0.5687, 0.5, 0.5687, 0.5, 0.625, 0.5, 0.625, 0.75, 0.5687, 0.75, 0.25, 0.5, 0.375, 0.5, 0.375, 0.75, 0.25, 0.75, 0.625, 0.5, 0.75, 0.5, 0.75, 0.75, 0.625, 0.75, 0.5687, 0.75, 0.625, 0.75, 0.625, 0.875, 0.5687, 0.875, 0.375, 0.75, 0.5238, 0.75, 0.5238, 0.875, 0.375, 0.875, 0.5238, 0.75, 0.5687, 0.75, 0.5687, 0.875, 0.5238, 0.875, 0.375, 0.5, 0.5238, 0.5, 0.5238, 0.75, 0.375, 0.75, 0.5687, 0.5, 0.5687, 0.75, 0.5687, 0.75, 0.5687, 0.5, 0.375, 0.375, 0.5238, 0.375, 0.5238, 0.5, 0.375, 0.5, 0.5238, 0.375, 0.5687, 0.375, 0.5687, 0.5, 0.5238, 0.5, 0.5687, 0.5, 0.5687, 0.75, 0.5687, 0.75, 0.5687, 0.5, 0.5687, 0.75, 0.5238, 0.75, 0.5498, 0.75, 0.5687, 0.75, 0.5238, 0.5, 0.5687, 0.5, 0.5687, 0.5, 0.5498, 0.5, 0.5238, 0.75, 0.5238, 0.5, 0.5498, 0.5, 0.5498, 0.75, 0.5498, 0.5, 0.5687, 0.5, 0.5687, 0.75, 0.5498, 0.75, 0.5687, 0.75, 0.5498, 0.75, 0.5498, 0.75, 0.5687, 0.75, 0.5498, 0.75, 0.5498, 0.5, 0.5498, 0.5, 0.5498, 0.75, 0.5498, 0.5, 0.5687, 0.5, 0.5687, 0.5, 0.5498, 0.5])
me_cube_013.use_remesh_preserve_volume = False
me_cube_013.use_remesh_preserve_attributes = False
me_cube_013.use_mirror_vertex_groups = False
me_cube_013.update()
me_cube_014 = bpy.data.meshes.new('Cube.014')
me_cube_014.from_pydata([(0.07779, -0.04326, 0.0), (0.1213, -0.06748, 1.024), (0.07779, 0.04326, 0.0), (0.1213, 0.06748, 1.024), (0.0, 0.07779, 0.0), (0.0, 0.1213, 1.024), (0.0, -0.07779, 0.0), (0.0, -0.1213, 1.024), (0.1115, 0.06202, 0.7932), (0.1037, 0.05768, 0.6095), (0.1115, -0.06202, 0.7932), (0.1037, -0.05768, 0.6095), (0.0, -0.1115, 0.7932), (0.0, -0.1037, 0.6095), (0.0, 0.1115, 0.7932), (0.0, 0.1037, 0.6095), (0.2442, 0.03021, 0.7961), (0.2922, 0.02932, 0.7357), (0.2442, -0.03021, 0.7961), (0.2922, -0.02932, 0.7357), (0.3935, 0.009044, 0.912), (0.41, 0.008778, 0.8958), (0.3935, -0.009044, 0.912), (0.41, -0.008778, 0.8958), (0.07779, 0.0, 0.0), (0.1213, 0.0, 1.024), (0.0, 0.0, 1.024), (0.0, 0.0, 0.0), (0.1037, 0.0, 0.6095), (0.1115, 0.0, 0.7932), (0.2922, -3.725e-09, 0.7357), (0.2442, -3.725e-09, 0.7961), (0.41, 0.0, 0.8958), (0.3935, 0.0, 0.912), (0.1076, 0.05985, 0.7013), (0.1076, -0.05985, 0.7013), (0.0, -0.1076, 0.7013), (0.0, 0.1076, 0.7013), (0.2682, 0.02976, 0.7659), (0.2682, -0.02976, 0.7659), (0.4018, 0.008911, 0.9039), (0.4018, -0.008911, 0.9039), (0.4018, 0.0, 0.9039)], [], [(14, 5, 3, 8), (29, 25, 1, 10), (27, 24, 0, 6), (25, 26, 7, 1), (10, 1, 7, 12), (0, 11, 13, 6), (35, 10, 12, 36), (24, 28, 11, 0), (29, 10, 18, 31), (4, 15, 9, 2), (37, 14, 8, 34), (31, 18, 22, 33), (35, 11, 19, 39), (34, 8, 16, 38), (28, 9, 17, 30), (42, 33, 22, 41), (39, 19, 23, 41), (30, 17, 21, 32), (38, 16, 20, 40), (19, 30, 32, 23), (40, 20, 33, 42), (11, 28, 30, 19), (16, 31, 33, 20), (8, 29, 31, 16), (2, 9, 28, 24), (3, 5, 26, 25), (4, 2, 24, 27), (8, 3, 25, 29), (21, 40, 42, 32), (17, 38, 40, 21), (18, 39, 41, 22), (32, 42, 41, 23), (9, 34, 38, 17), (10, 35, 39, 18), (15, 37, 34, 9), (11, 35, 36, 13)])
_uv = me_cube_014.uv_layers.new(name='UVMap')
_uv.uv.foreach_set('vector', [0.5687, 0.375, 0.625, 0.375, 0.625, 0.5, 0.5687, 0.5, 0.5687, 0.625, 0.625, 0.625, 0.625, 0.75, 0.5687, 0.75, 0.25, 0.625, 0.375, 0.625, 0.375, 0.75, 0.25, 0.75, 0.625, 0.625, 0.75, 0.625, 0.75, 0.75, 0.625, 0.75, 0.5687, 0.75, 0.625, 0.75, 0.625, 0.875, 0.5687, 0.875, 0.375, 0.75, 0.5238, 0.75, 0.5238, 0.875, 0.375, 0.875, 0.5462, 0.75, 0.5687, 0.75, 0.5687, 0.875, 0.5462, 0.875, 0.375, 0.625, 0.5238, 0.625, 0.5238, 0.75, 0.375, 0.75, 0.5687, 0.625, 0.5687, 0.75, 0.5687, 0.75, 0.5687, 0.625, 0.375, 0.375, 0.5238, 0.375, 0.5238, 0.5, 0.375, 0.5, 0.5462, 0.375, 0.5687, 0.375, 0.5687, 0.5, 0.5462, 0.5, 0.5687, 0.625, 0.5687, 0.75, 0.5687, 0.75, 0.5687, 0.625, 0.5462, 0.75, 0.5238, 0.75, 0.5498, 0.75, 0.5592, 0.75, 0.5462, 0.5, 0.5687, 0.5, 0.5687, 0.5, 0.5592, 0.5, 0.5238, 0.625, 0.5238, 0.5, 0.5498, 0.5, 0.5498, 0.625, 0.5592, 0.625, 0.5687, 0.625, 0.5687, 0.75, 0.5592, 0.75, 0.5592, 0.75, 0.5498, 0.75, 0.5498, 0.75, 0.5592, 0.75, 0.5498, 0.625, 0.5498, 0.5, 0.5498, 0.5, 0.5498, 0.625, 0.5592, 0.5, 0.5687, 0.5, 0.5687, 0.5, 0.5592, 0.5, 0.5498, 0.75, 0.5498, 0.625, 0.5498, 0.625, 0.5498, 0.75, 0.5592, 0.5, 0.5687, 0.5, 0.5687, 0.625, 0.5592, 0.625, 0.5238, 0.75, 0.5238, 0.625, 0.5498, 0.625, 0.5498, 0.75, 0.5687, 0.5, 0.5687, 0.625, 0.5687, 0.625, 0.5687, 0.5, 0.5687, 0.5, 0.5687, 0.625, 0.5687, 0.625, 0.5687, 0.5, 0.375, 0.5, 0.5238, 0.5, 0.5238, 0.625, 0.375, 0.625, 0.625, 0.5, 0.75, 0.5, 0.75, 0.625, 0.625, 0.625, 0.25, 0.5, 0.375, 0.5, 0.375, 0.625, 0.25, 0.625, 0.5687, 0.5, 0.625, 0.5, 0.625, 0.625, 0.5687, 0.625, 0.5498, 0.5, 0.5592, 0.5, 0.5592, 0.625, 0.5498, 0.625, 0.5498, 0.5, 0.5592, 0.5, 0.5592, 0.5, 0.5498, 0.5, 0.5687, 0.75, 0.5592, 0.75, 0.5592, 0.75, 0.5687, 0.75, 0.5498, 0.625, 0.5592, 0.625, 0.5592, 0.75, 0.5498, 0.75, 0.5238, 0.5, 0.5462, 0.5, 0.5592, 0.5, 0.5498, 0.5, 0.5687, 0.75, 0.5462, 0.75, 0.5592, 0.75, 0.5687, 0.75, 0.5238, 0.375, 0.5462, 0.375, 0.5462, 0.5, 0.5238, 0.5, 0.5238, 0.75, 0.5462, 0.75, 0.5462, 0.875, 0.5238, 0.875])
me_cube_014.use_remesh_preserve_volume = False
me_cube_014.use_remesh_preserve_attributes = False
me_cube_014.use_mirror_vertex_groups = False
me_cube_014.update()
me_cube_015 = bpy.data.meshes.new('Cube.015')
me_cube_015.from_pydata([(0.07779, -0.04326, 0.0), (0.1213, -0.06748, 1.024), (0.07779, 0.04326, 0.0), (0.1213, 0.06748, 1.024), (0.0, 0.07779, 0.0), (0.0, 0.1213, 1.024), (0.0, -0.07779, 0.0), (0.0, -0.1213, 1.024), (0.1115, 0.06202, 0.7932), (0.1037, 0.05768, 0.6095), (0.1115, -0.06202, 0.7932), (0.1037, -0.05768, 0.6095), (0.0, -0.1115, 0.7932), (0.0, -0.1037, 0.6095), (0.0, 0.1115, 0.7932), (0.0, 0.1037, 0.6095), (0.2442, 0.01852, 0.7961), (0.2922, 0.0133, 0.7357), (0.2442, -0.01852, 0.7961), (0.2922, -0.0133, 0.7357), (0.3935, 0.009044, 0.912), (0.41, 0.008778, 0.8958), (0.3935, -0.009044, 0.912), (0.41, -0.008778, 0.8958), (0.07779, 0.0, 0.0), (0.1213, 0.0, 1.024), (0.0, 0.0, 1.024), (0.0, 0.0, 0.0), (0.1037, 0.0, 0.6095), (0.1115, 0.0, 0.7932), (0.3032, -3.725e-09, 0.7219), (0.2333, -3.725e-09, 0.81), (0.41, 0.0, 0.8958), (0.3935, 0.0, 0.912), (0.1076, 0.05985, 0.7013), (0.1076, -0.05985, 0.7013), (0.0, -0.1076, 0.7013), (0.0, 0.1076, 0.7013), (0.2682, 0.04104, 0.7659), (0.2682, -0.04104, 0.7659), (0.4018, 0.01448, 0.9039), (0.4018, -0.01448, 0.9039), (0.4018, 0.0, 0.9039)], [], [(14, 5, 3, 8), (29, 25, 1, 10), (27, 24, 0, 6), (25, 26, 7, 1), (10, 1, 7, 12), (0, 11, 13, 6), (35, 10, 12, 36), (24, 28, 11, 0), (29, 10, 18, 31), (4, 15, 9, 2), (37, 14, 8, 34), (31, 18, 22, 33), (35, 11, 19, 39), (34, 8, 16, 38), (28, 9, 17, 30), (42, 33, 22, 41), (39, 19, 23, 41), (30, 17, 21, 32), (38, 16, 20, 40), (19, 30, 32, 23), (40, 20, 33, 42), (11, 28, 30, 19), (16, 31, 33, 20), (8, 29, 31, 16), (2, 9, 28, 24), (3, 5, 26, 25), (4, 2, 24, 27), (8, 3, 25, 29), (21, 40, 42, 32), (17, 38, 40, 21), (18, 39, 41, 22), (32, 42, 41, 23), (9, 34, 38, 17), (10, 35, 39, 18), (15, 37, 34, 9), (11, 35, 36, 13)])
_uv = me_cube_015.uv_layers.new(name='UVMap')
_uv.uv.foreach_set('vector', [0.5687, 0.375, 0.625, 0.375, 0.625, 0.5, 0.5687, 0.5, 0.5687, 0.625, 0.625, 0.625, 0.625, 0.75, 0.5687, 0.75, 0.25, 0.625, 0.375, 0.625, 0.375, 0.75, 0.25, 0.75, 0.625, 0.625, 0.75, 0.625, 0.75, 0.75, 0.625, 0.75, 0.5687, 0.75, 0.625, 0.75, 0.625, 0.875, 0.5687, 0.875, 0.375, 0.75, 0.5238, 0.75, 0.5238, 0.875, 0.375, 0.875, 0.5462, 0.75, 0.5687, 0.75, 0.5687, 0.875, 0.5462, 0.875, 0.375, 0.625, 0.5238, 0.625, 0.5238, 0.75, 0.375, 0.75, 0.5687, 0.625, 0.5687, 0.75, 0.5687, 0.75, 0.5687, 0.625, 0.375, 0.375, 0.5238, 0.375, 0.5238, 0.5, 0.375, 0.5, 0.5462, 0.375, 0.5687, 0.375, 0.5687, 0.5, 0.5462, 0.5, 0.5687, 0.625, 0.5687, 0.75, 0.5687, 0.75, 0.5687, 0.625, 0.5462, 0.75, 0.5238, 0.75, 0.5498, 0.75, 0.5592, 0.75, 0.5462, 0.5, 0.5687, 0.5, 0.5687, 0.5, 0.5592, 0.5, 0.5238, 0.625, 0.5238, 0.5, 0.5498, 0.5, 0.5498, 0.625, 0.5592, 0.625, 0.5687, 0.625, 0.5687, 0.75, 0.5592, 0.75, 0.5592, 0.75, 0.5498, 0.75, 0.5498, 0.75, 0.5592, 0.75, 0.5498, 0.625, 0.5498, 0.5, 0.5498, 0.5, 0.5498, 0.625, 0.5592, 0.5, 0.5687, 0.5, 0.5687, 0.5, 0.5592, 0.5, 0.5498, 0.75, 0.5498, 0.625, 0.5498, 0.625, 0.5498, 0.75, 0.5592, 0.5, 0.5687, 0.5, 0.5687, 0.625, 0.5592, 0.625, 0.5238, 0.75, 0.5238, 0.625, 0.5498, 0.625, 0.5498, 0.75, 0.5687, 0.5, 0.5687, 0.625, 0.5687, 0.625, 0.5687, 0.5, 0.5687, 0.5, 0.5687, 0.625, 0.5687, 0.625, 0.5687, 0.5, 0.375, 0.5, 0.5238, 0.5, 0.5238, 0.625, 0.375, 0.625, 0.625, 0.5, 0.75, 0.5, 0.75, 0.625, 0.625, 0.625, 0.25, 0.5, 0.375, 0.5, 0.375, 0.625, 0.25, 0.625, 0.5687, 0.5, 0.625, 0.5, 0.625, 0.625, 0.5687, 0.625, 0.5498, 0.5, 0.5592, 0.5, 0.5592, 0.625, 0.5498, 0.625, 0.5498, 0.5, 0.5592, 0.5, 0.5592, 0.5, 0.5498, 0.5, 0.5687, 0.75, 0.5592, 0.75, 0.5592, 0.75, 0.5687, 0.75, 0.5498, 0.625, 0.5592, 0.625, 0.5592, 0.75, 0.5498, 0.75, 0.5238, 0.5, 0.5462, 0.5, 0.5592, 0.5, 0.5498, 0.5, 0.5687, 0.75, 0.5462, 0.75, 0.5592, 0.75, 0.5687, 0.75, 0.5238, 0.375, 0.5462, 0.375, 0.5462, 0.5, 0.5238, 0.5, 0.5238, 0.75, 0.5462, 0.75, 0.5462, 0.875, 0.5238, 0.875])
me_cube_015.use_remesh_preserve_volume = False
me_cube_015.use_remesh_preserve_attributes = False
me_cube_015.use_mirror_vertex_groups = False
me_cube_015.update()
me_cube_016 = bpy.data.meshes.new('Cube.016')
me_cube_016.from_pydata([(0.07779, -0.04326, 0.0), (0.1213, -0.06748, 1.024), (0.07779, 0.04326, 0.0), (0.1213, 0.06748, 1.024), (0.0, 0.07779, 0.0), (0.0, 0.1213, 1.024), (0.0, -0.07779, 0.0), (0.0, -0.1213, 1.024), (0.1115, 0.06202, 0.7932), (0.1037, 0.05768, 0.6095), (0.1115, -0.06202, 0.7932), (0.1037, -0.05768, 0.6095), (0.0, -0.1115, 0.7932), (0.0, -0.1037, 0.6095), (0.0, 0.1115, 0.7932), (0.0, 0.1037, 0.6095), (0.2442, 0.01852, 0.7961), (0.2922, 0.0133, 0.7357), (0.2442, -0.01852, 0.7961), (0.2922, -0.0133, 0.7357), (0.3935, 0.009044, 0.912), (0.41, 0.008778, 0.8958), (0.3935, -0.009044, 0.912), (0.41, -0.008778, 0.8958), (0.09684, 0.0, 0.0), (0.1405, 0.0, 1.024), (0.0, 0.0, 1.024), (0.0, 0.0, 0.0), (0.1228, 0.0, 0.5954), (0.1307, 0.0, 0.8285), (0.3032, -3.725e-09, 0.7219), (0.2333, -3.725e-09, 0.81), (0.41, 0.0, 0.8958), (0.3935, 0.0, 0.912), (0.1076, 0.05985, 0.7013), (0.1076, -0.05985, 0.7013), (0.0, -0.1076, 0.7013), (0.0, 0.1076, 0.7013), (0.2682, 0.04104, 0.7659), (0.2682, -0.04104, 0.7659), (0.4018, 0.01448, 0.9039), (0.4018, -0.01448, 0.9039), (0.4018, 0.0, 0.9039)], [], [(14, 5, 3, 8), (29, 25, 1, 10), (27, 24, 0, 6), (25, 26, 7, 1), (10, 1, 7, 12), (0, 11, 13, 6), (35, 10, 12, 36), (24, 28, 11, 0), (29, 10, 18, 31), (4, 15, 9, 2), (37, 14, 8, 34), (31, 18, 22, 33), (35, 11, 19, 39), (34, 8, 16, 38), (28, 9, 17, 30), (42, 33, 22, 41), (39, 19, 23, 41), (30, 17, 21, 32), (38, 16, 20, 40), (19, 30, 32, 23), (40, 20, 33, 42), (11, 28, 30, 19), (16, 31, 33, 20), (8, 29, 31, 16), (2, 9, 28, 24), (3, 5, 26, 25), (4, 2, 24, 27), (8, 3, 25, 29), (21, 40, 42, 32), (17, 38, 40, 21), (18, 39, 41, 22), (32, 42, 41, 23), (9, 34, 38, 17), (10, 35, 39, 18), (15, 37, 34, 9), (11, 35, 36, 13)])
_uv = me_cube_016.uv_layers.new(name='UVMap')
_uv.uv.foreach_set('vector', [0.5687, 0.375, 0.625, 0.375, 0.625, 0.5, 0.5687, 0.5, 0.5687, 0.625, 0.625, 0.625, 0.625, 0.75, 0.5687, 0.75, 0.25, 0.625, 0.375, 0.625, 0.375, 0.75, 0.25, 0.75, 0.625, 0.625, 0.75, 0.625, 0.75, 0.75, 0.625, 0.75, 0.5687, 0.75, 0.625, 0.75, 0.625, 0.875, 0.5687, 0.875, 0.375, 0.75, 0.5238, 0.75, 0.5238, 0.875, 0.375, 0.875, 0.5462, 0.75, 0.5687, 0.75, 0.5687, 0.875, 0.5462, 0.875, 0.375, 0.625, 0.5238, 0.625, 0.5238, 0.75, 0.375, 0.75, 0.5687, 0.625, 0.5687, 0.75, 0.5687, 0.75, 0.5687, 0.625, 0.375, 0.375, 0.5238, 0.375, 0.5238, 0.5, 0.375, 0.5, 0.5462, 0.375, 0.5687, 0.375, 0.5687, 0.5, 0.5462, 0.5, 0.5687, 0.625, 0.5687, 0.75, 0.5687, 0.75, 0.5687, 0.625, 0.5462, 0.75, 0.5238, 0.75, 0.5498, 0.75, 0.5592, 0.75, 0.5462, 0.5, 0.5687, 0.5, 0.5687, 0.5, 0.5592, 0.5, 0.5238, 0.625, 0.5238, 0.5, 0.5498, 0.5, 0.5498, 0.625, 0.5592, 0.625, 0.5687, 0.625, 0.5687, 0.75, 0.5592, 0.75, 0.5592, 0.75, 0.5498, 0.75, 0.5498, 0.75, 0.5592, 0.75, 0.5498, 0.625, 0.5498, 0.5, 0.5498, 0.5, 0.5498, 0.625, 0.5592, 0.5, 0.5687, 0.5, 0.5687, 0.5, 0.5592, 0.5, 0.5498, 0.75, 0.5498, 0.625, 0.5498, 0.625, 0.5498, 0.75, 0.5592, 0.5, 0.5687, 0.5, 0.5687, 0.625, 0.5592, 0.625, 0.5238, 0.75, 0.5238, 0.625, 0.5498, 0.625, 0.5498, 0.75, 0.5687, 0.5, 0.5687, 0.625, 0.5687, 0.625, 0.5687, 0.5, 0.5687, 0.5, 0.5687, 0.625, 0.5687, 0.625, 0.5687, 0.5, 0.375, 0.5, 0.5238, 0.5, 0.5238, 0.625, 0.375, 0.625, 0.625, 0.5, 0.75, 0.5, 0.75, 0.625, 0.625, 0.625, 0.25, 0.5, 0.375, 0.5, 0.375, 0.625, 0.25, 0.625, 0.5687, 0.5, 0.625, 0.5, 0.625, 0.625, 0.5687, 0.625, 0.5498, 0.5, 0.5592, 0.5, 0.5592, 0.625, 0.5498, 0.625, 0.5498, 0.5, 0.5592, 0.5, 0.5592, 0.5, 0.5498, 0.5, 0.5687, 0.75, 0.5592, 0.75, 0.5592, 0.75, 0.5687, 0.75, 0.5498, 0.625, 0.5592, 0.625, 0.5592, 0.75, 0.5498, 0.75, 0.5238, 0.5, 0.5462, 0.5, 0.5592, 0.5, 0.5498, 0.5, 0.5687, 0.75, 0.5462, 0.75, 0.5592, 0.75, 0.5687, 0.75, 0.5238, 0.375, 0.5462, 0.375, 0.5462, 0.5, 0.5238, 0.5, 0.5238, 0.75, 0.5462, 0.75, 0.5462, 0.875, 0.5238, 0.875])
me_cube_016.use_remesh_preserve_volume = False
me_cube_016.use_remesh_preserve_attributes = False
me_cube_016.use_mirror_vertex_groups = False
me_cube_016.update()
me_cube_017 = bpy.data.meshes.new('Cube.017')
me_cube_017.from_pydata([(0.07779, -0.04326, 0.0), (0.1213, -0.06748, 1.024), (0.07779, 0.04326, 0.0), (0.1213, 0.06748, 1.024), (0.0, 0.07779, 0.0), (0.0, 0.1213, 1.024), (0.0, -0.07779, 0.0), (0.0, -0.1213, 1.024), (0.1115, 0.06202, 0.7932), (0.1037, 0.05768, 0.6095), (0.1115, -0.06202, 0.7932), (0.1037, -0.05768, 0.6095), (0.0, -0.1115, 0.7932), (0.0, -0.1037, 0.6095), (0.0, 0.1115, 0.7932), (0.0, 0.1037, 0.6095), (0.2442, 0.01852, 0.7961), (0.2922, 0.0133, 0.7357), (0.2442, -0.01852, 0.7961), (0.2922, -0.0133, 0.7357), (0.3935, 0.009044, 0.912), (0.41, 0.008778, 0.8958), (0.3935, -0.009044, 0.912), (0.41, -0.008778, 0.8958), (0.09684, 0.0, 0.0), (0.1405, 0.0, 1.024), (0.0, 0.0, 1.024), (0.0, 0.0, 0.0), (0.1228, 0.0, 0.5954), (0.1307, 0.0, 0.8285), (0.3032, -3.725e-09, 0.7219), (0.2333, -3.725e-09, 0.81), (0.41, 0.0, 0.8958), (0.3935, 0.0, 0.912), (0.1076, 0.05985, 0.7013), (0.1076, -0.05985, 0.7013), (0.0, -0.1076, 0.7013), (0.0, 0.1076, 0.7013), (0.2682, 0.04104, 0.7659), (0.2682, -0.04104, 0.7659), (0.4018, 0.01448, 0.9039), (0.4018, -0.01448, 0.9039), (0.4018, 0.0, 0.9039), (0.1186, 0.06593, 0.9586), (0.1186, -0.06593, 0.9586), (0.0, -0.1186, 0.9586), (0.0, 0.1186, 0.9586), (0.1377, 0.0, 0.9686)], [], [(46, 5, 3, 43), (47, 25, 1, 44), (27, 24, 0, 6), (25, 26, 7, 1), (44, 1, 7, 45), (0, 11, 13, 6), (35, 10, 12, 36), (24, 28, 11, 0), (29, 10, 18, 31), (4, 15, 9, 2), (37, 14, 8, 34), (31, 18, 22, 33), (35, 11, 19, 39), (34, 8, 16, 38), (28, 9, 17, 30), (42, 33, 22, 41), (39, 19, 23, 41), (30, 17, 21, 32), (38, 16, 20, 40), (19, 30, 32, 23), (40, 20, 33, 42), (11, 28, 30, 19), (16, 31, 33, 20), (8, 29, 31, 16), (2, 9, 28, 24), (3, 5, 26, 25), (4, 2, 24, 27), (43, 3, 25, 47), (21, 40, 42, 32), (17, 38, 40, 21), (18, 39, 41, 22), (32, 42, 41, 23), (9, 34, 38, 17), (10, 35, 39, 18), (15, 37, 34, 9), (11, 35, 36, 13), (8, 43, 47, 29), (10, 44, 45, 12), (29, 47, 44, 10), (14, 46, 43, 8)])
_uv = me_cube_017.uv_layers.new(name='UVMap')
_uv.uv.foreach_set('vector', [0.609, 0.375, 0.625, 0.375, 0.625, 0.5, 0.609, 0.5, 0.609, 0.625, 0.625, 0.625, 0.625, 0.75, 0.609, 0.75, 0.25, 0.625, 0.375, 0.625, 0.375, 0.75, 0.25, 0.75, 0.625, 0.625, 0.75, 0.625, 0.75, 0.75, 0.625, 0.75, 0.609, 0.75, 0.625, 0.75, 0.625, 0.875, 0.609, 0.875, 0.375, 0.75, 0.5238, 0.75, 0.5238, 0.875, 0.375, 0.875, 0.5462, 0.75, 0.5687, 0.75, 0.5687, 0.875, 0.5462, 0.875, 0.375, 0.625, 0.5238, 0.625, 0.5238, 0.75, 0.375, 0.75, 0.5687, 0.625, 0.5687, 0.75, 0.5687, 0.75, 0.5687, 0.625, 0.375, 0.375, 0.5238, 0.375, 0.5238, 0.5, 0.375, 0.5, 0.5462, 0.375, 0.5687, 0.375, 0.5687, 0.5, 0.5462, 0.5, 0.5687, 0.625, 0.5687, 0.75, 0.5687, 0.75, 0.5687, 0.625, 0.5462, 0.75, 0.5238, 0.75, 0.5498, 0.75, 0.5592, 0.75, 0.5462, 0.5, 0.5687, 0.5, 0.5687, 0.5, 0.5592, 0.5, 0.5238, 0.625, 0.5238, 0.5, 0.5498, 0.5, 0.5498, 0.625, 0.5592, 0.625, 0.5687, 0.625, 0.5687, 0.75, 0.5592, 0.75, 0.5592, 0.75, 0.5498, 0.75, 0.5498, 0.75, 0.5592, 0.75, 0.5498, 0.625, 0.5498, 0.5, 0.5498, 0.5, 0.5498, 0.625, 0.5592, 0.5, 0.5687, 0.5, 0.5687, 0.5, 0.5592, 0.5, 0.5498, 0.75, 0.5498, 0.625, 0.5498, 0.625, 0.5498, 0.75, 0.5592, 0.5, 0.5687, 0.5, 0.5687, 0.625, 0.5592, 0.625, 0.5238, 0.75, 0.5238, 0.625, 0.5498, 0.625, 0.5498, 0.75, 0.5687, 0.5, 0.5687, 0.625, 0.5687, 0.625, 0.5687, 0.5, 0.5687, 0.5, 0.5687, 0.625, 0.5687, 0.625, 0.5687, 0.5, 0.375, 0.5, 0.5238, 0.5, 0.5238, 0.625, 0.375, 0.625, 0.625, 0.5, 0.75, 0.5, 0.75, 0.625, 0.625, 0.625, 0.25, 0.5, 0.375, 0.5, 0.375, 0.625, 0.25, 0.625, 0.609, 0.5, 0.625, 0.5, 0.625, 0.625, 0.609, 0.625, 0.5498, 0.5, 0.5592, 0.5, 0.5592, 0.625, 0.5498, 0.625, 0.5498, 0.5, 0.5592, 0.5, 0.5592, 0.5, 0.5498, 0.5, 0.5687, 0.75, 0.5592, 0.75, 0.5592, 0.75, 0.5687, 0.75, 0.5498, 0.625, 0.5592, 0.625, 0.5592, 0.75, 0.5498, 0.75, 0.5238, 0.5, 0.5462, 0.5, 0.5592, 0.5, 0.5498, 0.5, 0.5687, 0.75, 0.5462, 0.75, 0.5592, 0.75, 0.5687, 0.75, 0.5238, 0.375, 0.5462, 0.375, 0.5462, 0.5, 0.5238, 0.5, 0.5238, 0.75, 0.5462, 0.75, 0.5462, 0.875, 0.5238, 0.875, 0.5687, 0.5, 0.609, 0.5, 0.609, 0.625, 0.5687, 0.625, 0.5687, 0.75, 0.609, 0.75, 0.609, 0.875, 0.5687, 0.875, 0.5687, 0.625, 0.609, 0.625, 0.609, 0.75, 0.5687, 0.75, 0.5687, 0.375, 0.609, 0.375, 0.609, 0.5, 0.5687, 0.5])
me_cube_017.use_remesh_preserve_volume = False
me_cube_017.use_remesh_preserve_attributes = False
me_cube_017.use_mirror_vertex_groups = False
me_cube_017.update()

# ---- objects
ob_cube = bpy.data.objects.new('Cube', me_cube)
ob_cube_001 = bpy.data.objects.new('Cube.001', me_cube_001)
ob_cube_002 = bpy.data.objects.new('Cube.002', me_cube_002)
ob_cube_003 = bpy.data.objects.new('Cube.003', me_cube_003)
ob_cube_004 = bpy.data.objects.new('Cube.004', me_cube_004)
ob_cube_005 = bpy.data.objects.new('Cube.005', me_cube_005)
ob_cube_006 = bpy.data.objects.new('Cube.006', me_cube_006)
ob_cube_007 = bpy.data.objects.new('Cube.007', me_cube_007)
ob_cube_008 = bpy.data.objects.new('Cube.008', me_cube_008)
ob_cube_009 = bpy.data.objects.new('Cube.009', me_cube_009)
ob_cube_010 = bpy.data.objects.new('Cube.010', me_cube_010)
ob_cube_011 = bpy.data.objects.new('Cube.011', me_cube_011)
ob_cube_012 = bpy.data.objects.new('Cube.012', me_cube_012)
ob_cube_013 = bpy.data.objects.new('Cube.013', me_cube_013)
ob_cube_014 = bpy.data.objects.new('Cube.014', me_cube_014)
ob_cube_015 = bpy.data.objects.new('Cube.015', me_cube_015)
ob_cube_016 = bpy.data.objects.new('Cube.016', me_cube_016)
ob_cube_017 = bpy.data.objects.new('Cube.017', me_cube_017)

# ---- transforms, parenting, visibility, modifiers, constraints
ob_cube.location = (0.1111, 0.0, 0.0)
ob_cube.lineart.crease_threshold = 0.0
_m = ob_cube.modifiers.new('Mirror', 'MIRROR')
_m.use_clip = True
ob_cube_001.location = (-4.669, 0.0, 3.092)
ob_cube_001.lineart.crease_threshold = 0.0
ob_cube_002.location = (-3.727, 0.0, 3.092)
ob_cube_002.lineart.crease_threshold = 0.0
ob_cube_003.location = (-2.848, 0.0, 3.092)
ob_cube_003.lineart.crease_threshold = 0.0
ob_cube_004.location = (-1.914, 0.0, 3.092)
ob_cube_004.lineart.crease_threshold = 0.0
ob_cube_005.location = (-0.8878, 0.0, 3.092)
ob_cube_005.lineart.crease_threshold = 0.0
ob_cube_006.location = (0.1213, 0.0, 3.092)
ob_cube_006.lineart.crease_threshold = 0.0
_m = ob_cube_006.modifiers.new('Mirror', 'MIRROR')
ob_cube_007.location = (-4.675, 0.0, 1.479)
ob_cube_007.lineart.crease_threshold = 0.0
_m = ob_cube_007.modifiers.new('Mirror', 'MIRROR')
ob_cube_008.location = (-3.734, 0.0, 1.479)
ob_cube_008.lineart.crease_threshold = 0.0
_m = ob_cube_008.modifiers.new('Mirror', 'MIRROR')
ob_cube_009.location = (-2.839, 0.0, 1.479)
ob_cube_009.lineart.crease_threshold = 0.0
_m = ob_cube_009.modifiers.new('Mirror', 'MIRROR')
ob_cube_010.location = (-1.92, 0.0, 1.479)
ob_cube_010.lineart.crease_threshold = 0.0
_m = ob_cube_010.modifiers.new('Mirror', 'MIRROR')
ob_cube_011.location = (-0.9017, 0.0, 1.479)
ob_cube_011.lineart.crease_threshold = 0.0
_m = ob_cube_011.modifiers.new('Mirror', 'MIRROR')
ob_cube_012.location = (0.1067, 0.0, 1.479)
ob_cube_012.lineart.crease_threshold = 0.0
_m = ob_cube_012.modifiers.new('Mirror', 'MIRROR')
ob_cube_013.location = (-4.678, 0.0, 0.0)
ob_cube_013.lineart.crease_threshold = 0.0
_m = ob_cube_013.modifiers.new('Mirror', 'MIRROR')
ob_cube_014.location = (-3.733, 0.0, 0.0)
ob_cube_014.lineart.crease_threshold = 0.0
_m = ob_cube_014.modifiers.new('Mirror', 'MIRROR')
ob_cube_015.location = (-2.817, 0.0, 0.0)
ob_cube_015.lineart.crease_threshold = 0.0
_m = ob_cube_015.modifiers.new('Mirror', 'MIRROR')
ob_cube_016.location = (-1.903, 0.0, 0.0)
ob_cube_016.lineart.crease_threshold = 0.0
_m = ob_cube_016.modifiers.new('Mirror', 'MIRROR')
ob_cube_017.location = (-0.9064, 0.0, 0.0)
ob_cube_017.lineart.crease_threshold = 0.0
_m = ob_cube_017.modifiers.new('Mirror', 'MIRROR')

# ---- collection membership
col_collection.objects.link(ob_cube)
col_collection.objects.link(ob_cube_001)
col_collection.objects.link(ob_cube_002)
col_collection.objects.link(ob_cube_003)
col_collection.objects.link(ob_cube_004)
col_collection.objects.link(ob_cube_005)
col_collection.objects.link(ob_cube_006)
col_collection.objects.link(ob_cube_007)
col_collection.objects.link(ob_cube_008)
col_collection.objects.link(ob_cube_009)
col_collection.objects.link(ob_cube_010)
col_collection.objects.link(ob_cube_011)
col_collection.objects.link(ob_cube_012)
col_collection.objects.link(ob_cube_013)
col_collection.objects.link(ob_cube_014)
col_collection.objects.link(ob_cube_015)
col_collection.objects.link(ob_cube_016)
col_collection.objects.link(ob_cube_017)

# ---- scene / render settings (as saved in the file)
scene.frame_start = 1; scene.frame_end = 250; scene.frame_set(1)
scene.render.engine = 'BLENDER_EEVEE_NEXT'
scene.render.motion_blur_shutter = 1.0
scene.cycles.use_denoising = False
scene.cycles.samples = 128
scene.cycles.sampling_pattern = 'TABULATED_SOBOL'
scene.cycles.use_adaptive_sampling = False
scene.cycles.use_light_tree = False
scene.view_settings.view_transform = 'Filmic'
bpy.context.view_layer.update()

# ---- added for rendering (the .blend has no active camera and no usable light): camera, sun
cam_auto = bpy.data.cameras.new('AutoCamera')
cam_auto.lens = 50.0
cam_auto.sensor_width = 36.0
cam_auto.clip_end = 1000.0
ob_auto_camera = bpy.data.objects.new('AutoCamera', cam_auto)
scene.collection.objects.link(ob_auto_camera)
ob_auto_camera.location = (4.17647, -7.74321, 7.2203)
ob_auto_camera.rotation_euler = (1.09748, -7.21219e-08, 0.694738)
scene.camera = ob_auto_camera
light_auto_sun = bpy.data.lights.new('AutoSun', 'SUN')
light_auto_sun.energy = 3.0
light_auto_sun.angle = 0.0523599
ob_auto_sun = bpy.data.objects.new('AutoSun', light_auto_sun)
scene.collection.objects.link(ob_auto_sun)
ob_auto_sun.rotation_euler = (0.872665, 0.174533, 0.523599)
bpy.context.view_layer.update()
